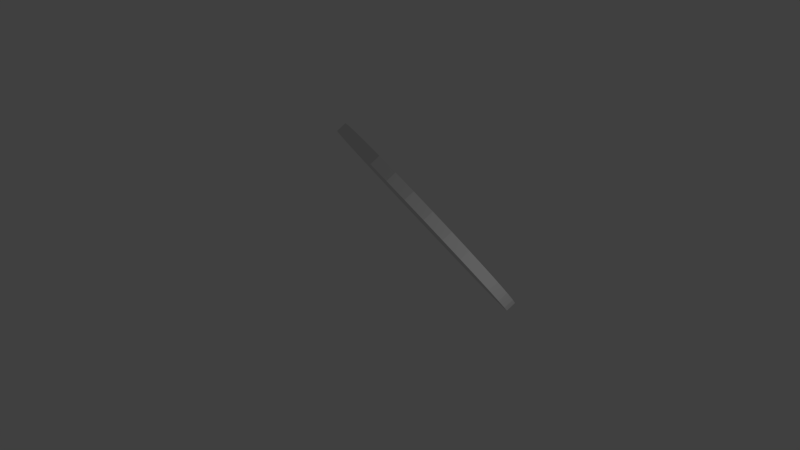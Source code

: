 # Source: kikcode_cylinder.blend  (saved by Blender 2.75.0; exported with 4.5.12 LTS)
import bpy
from mathutils import Matrix  # noqa: F401  (used for matrix-valued properties, if any)

bpy.ops.wm.read_factory_settings(use_empty=True)
scene = bpy.context.scene
scene.name = 'Scene'

# ---- collections
col_collection_1 = bpy.data.collections.new('Collection 1'); scene.collection.children.link(col_collection_1)

# ---- world
world_world = bpy.data.worlds.new('World'); scene.world = world_world
world_world.color = (0.05088, 0.05088, 0.05088)
world_world.use_sun_shadow = False
world_world.sun_shadow_jitter_overblur = 0.0
world_world.cycles.sampling_method = 'MANUAL'
world_world.cycles.sample_map_resolution = 256

# ---- cameras
cam_camera = bpy.data.cameras.new('Camera')
cam_camera.clip_end = 100.0
cam_camera.lens = 35.0
cam_camera.sensor_width = 32.0
cam_camera.sensor_height = 18.0
cam_camera.ortho_scale = 7.314
cam_camera.dof.focus_distance = 0.0
cam_camera.dof.aperture_fstop = 128.0

# ---- lights
light_lamp = bpy.data.lights.new('Lamp', 'POINT')
light_lamp.transmission_factor = 0.0
light_lamp.cutoff_distance = 30.0
light_lamp.energy = 100.0
light_lamp.shadow_buffer_clip_start = 1.001
light_lamp.shadow_soft_size = 0.1
light_lamp.shadow_maximum_resolution = 0.006
light_lamp.use_absolute_resolution = True
light_lamp.cycles.use_multiple_importance_sampling = False

# ---- meshes
me_cylinder = bpy.data.meshes.new('Cylinder')
me_cylinder.from_pydata([(0.0, 2.013, -0.12), (0.0, 2.013, 0.05996), (0.3928, 1.975, -0.12), (0.3928, 1.975, 0.05996), (0.7704, 1.86, -0.12), (0.7704, 1.86, 0.05996), (1.119, 1.674, -0.12), (1.119, 1.674, 0.05996), (1.424, 1.424, -0.12), (1.424, 1.424, 0.05996), (1.674, 1.119, -0.12), (1.674, 1.119, 0.05996), (1.86, 0.7704, -0.12), (1.86, 0.7704, 0.05996), (1.975, 0.3928, -0.12), (1.975, 0.3928, 0.05996), (2.013, 1.52e-07, -0.12), (2.013, 1.52e-07, 0.05996), (1.975, -0.3928, -0.12), (1.975, -0.3928, 0.05996), (1.86, -0.7704, -0.12), (1.86, -0.7704, 0.05996), (1.674, -1.119, -0.12), (1.674, -1.119, 0.05996), (1.424, -1.424, -0.12), (1.424, -1.424, 0.05996), (1.119, -1.674, -0.12), (1.119, -1.674, 0.05996), (0.7704, -1.86, -0.12), (0.7704, -1.86, 0.05996), (0.3928, -1.975, -0.12), (0.3928, -1.975, 0.05996), (-6.56e-07, -2.013, -0.12), (-6.56e-07, -2.013, 0.05996), (-0.3928, -1.975, -0.12), (-0.3928, -1.975, 0.05996), (-0.7704, -1.86, -0.12), (-0.7704, -1.86, 0.05996), (-1.119, -1.674, -0.12), (-1.119, -1.674, 0.05996), (-1.424, -1.424, -0.12), (-1.424, -1.424, 0.05996), (-1.674, -1.119, -0.12), (-1.674, -1.119, 0.05996), (-1.86, -0.7704, -0.12), (-1.86, -0.7704, 0.05996), (-1.975, -0.3928, -0.12), (-1.975, -0.3928, 0.05996), (-2.013, 1.944e-06, -0.12), (-2.013, 1.944e-06, 0.05996), (-1.975, 0.3928, -0.12), (-1.975, 0.3928, 0.05996), (-1.86, 0.7704, -0.12), (-1.86, 0.7704, 0.05996), (-1.674, 1.119, -0.12), (-1.674, 1.119, 0.05996), (-1.424, 1.424, -0.12), (-1.424, 1.424, 0.05996), (-1.119, 1.674, -0.12), (-1.119, 1.674, 0.05996), (-0.7704, 1.86, -0.12), (-0.7704, 1.86, 0.05996), (-0.3928, 1.975, -0.12), (-0.3928, 1.975, 0.05996)], [], [(0, 1, 3, 2), (2, 3, 5, 4), (4, 5, 7, 6), (6, 7, 9, 8), (8, 9, 11, 10), (10, 11, 13, 12), (12, 13, 15, 14), (14, 15, 17, 16), (16, 17, 19, 18), (18, 19, 21, 20), (20, 21, 23, 22), (22, 23, 25, 24), (24, 25, 27, 26), (26, 27, 29, 28), (28, 29, 31, 30), (30, 31, 33, 32), (32, 33, 35, 34), (34, 35, 37, 36), (36, 37, 39, 38), (38, 39, 41, 40), (40, 41, 43, 42), (42, 43, 45, 44), (44, 45, 47, 46), (46, 47, 49, 48), (48, 49, 51, 50), (50, 51, 53, 52), (52, 53, 55, 54), (54, 55, 57, 56), (56, 57, 59, 58), (58, 59, 61, 60), (3, 1, 63, 61, 59, 57, 55, 53, 51, 49, 47, 45, 43, 41, 39, 37, 35, 33, 31, 29, 27, 25, 23, 21, 19, 17, 15, 13, 11, 9, 7, 5), (62, 63, 1, 0), (60, 61, 63, 62), (0, 2, 4, 6, 8, 10, 12, 14, 16, 18, 20, 22, 24, 26, 28, 30, 32, 34, 36, 38, 40, 42, 44, 46, 48, 50, 52, 54, 56, 58, 60, 62)])
_uv = me_cylinder.uv_layers.new(name='UVMap')
_uv.uv.foreach_set('vector', [0.9189, 0.8943, 0.9189, 0.9195, 0.9484, 0.9195, 0.9484, 0.8943, 0.9484, 0.8943, 0.9484, 0.9195, 0.978, 0.9195, 0.978, 0.8943, 0.03196, 0.8943, 0.03196, 0.9195, 0.06153, 0.9195, 0.06153, 0.8943, 0.06153, 0.8943, 0.06153, 0.9195, 0.09109, 0.9195, 0.09109, 0.8943, 0.09109, 0.8943, 0.09109, 0.9195, 0.1207, 0.9195, 0.1207, 0.8943, 0.1207, 0.8943, 0.1207, 0.9195, 0.1502, 0.9195, 0.1502, 0.8943, 0.1502, 0.8943, 0.1502, 0.9195, 0.1798, 0.9195, 0.1798, 0.8943, 0.1798, 0.8943, 0.1798, 0.9195, 0.2093, 0.9195, 0.2093, 0.8943, 0.2093, 0.8943, 0.2093, 0.9195, 0.2389, 0.9195, 0.2389, 0.8943, 0.2389, 0.8943, 0.2389, 0.9195, 0.2685, 0.9195, 0.2685, 0.8943, 0.2685, 0.8943, 0.2685, 0.9195, 0.298, 0.9195, 0.298, 0.8943, 0.298, 0.8943, 0.298, 0.9195, 0.3276, 0.9195, 0.3276, 0.8943, 0.3276, 0.8943, 0.3276, 0.9195, 0.3572, 0.9195, 0.3572, 0.8943, 0.3572, 0.8943, 0.3572, 0.9195, 0.3867, 0.9195, 0.3867, 0.8943, 0.3867, 0.8943, 0.3867, 0.9195, 0.4163, 0.9195, 0.4163, 0.8943, 0.4163, 0.8943, 0.4163, 0.9195, 0.4459, 0.9195, 0.4459, 0.8943, 0.4459, 0.8943, 0.4459, 0.9195, 0.4754, 0.9195, 0.4754, 0.8943, 0.4754, 0.8943, 0.4754, 0.9195, 0.505, 0.9195, 0.505, 0.8943, 0.505, 0.8943, 0.505, 0.9195, 0.5345, 0.9195, 0.5345, 0.8943, 0.5345, 0.8943, 0.5345, 0.9195, 0.5641, 0.9195, 0.5641, 0.8943, 0.5641, 0.8943, 0.5641, 0.9195, 0.5937, 0.9195, 0.5937, 0.8943, 0.5937, 0.8943, 0.5937, 0.9195, 0.6232, 0.9195, 0.6232, 0.8943, 0.6232, 0.8943, 0.6232, 0.9195, 0.6528, 0.9195, 0.6528, 0.8943, 0.6528, 0.8943, 0.6528, 0.9195, 0.6824, 0.9195, 0.6824, 0.8943, 0.6824, 0.8943, 0.6824, 0.9195, 0.7119, 0.9195, 0.7119, 0.8943, 0.7119, 0.8943, 0.7119, 0.9195, 0.7415, 0.9195, 0.7415, 0.8943, 0.7415, 0.8943, 0.7415, 0.9195, 0.771, 0.9195, 0.771, 0.8943, 0.771, 0.8943, 0.771, 0.9195, 0.8006, 0.9195, 0.8006, 0.8943, 0.8006, 0.8943, 0.8006, 0.9195, 0.8302, 0.9195, 0.8302, 0.8943, 0.8302, 0.8943, 0.8302, 0.9195, 0.8597, 0.9195, 0.8597, 0.8943, 0.5932, 0.8425, 0.5124, 0.8504, 0.4316, 0.8425, 0.3539, 0.8189, 0.2823, 0.7806, 0.2196, 0.7291, 0.1681, 0.6664, 0.1298, 0.5948, 0.1063, 0.5171, 0.09831, 0.4363, 0.1063, 0.3555, 0.1298, 0.2779, 0.1681, 0.2063, 0.2196, 0.1435, 0.2823, 0.09202, 0.3539, 0.05375, 0.4316, 0.03019, 0.5124, 0.02223, 0.5932, 0.03019, 0.6709, 0.05375, 0.7425, 0.09202, 0.8052, 0.1435, 0.8567, 0.2063, 0.895, 0.2779, 0.9185, 0.3555, 0.9265, 0.4363, 0.9185, 0.5171, 0.895, 0.5948, 0.8567, 0.6664, 0.8052, 0.7291, 0.7425, 0.7806, 0.6709, 0.8189, 0.8893, 0.8943, 0.8893, 0.9195, 0.9189, 0.9195, 0.9189, 0.8943, 0.8597, 0.8943, 0.8597, 0.9195, 0.8893, 0.9195, 0.8893, 0.8943, 0.5124, 0.8504, 0.5932, 0.8425, 0.6709, 0.8189, 0.7425, 0.7806, 0.8052, 0.7291, 0.8567, 0.6664, 0.895, 0.5948, 0.9185, 0.5171, 0.9265, 0.4363, 0.9185, 0.3555, 0.895, 0.2779, 0.8567, 0.2063, 0.8052, 0.1435, 0.7425, 0.09202, 0.6709, 0.05375, 0.5932, 0.03019, 0.5124, 0.02223, 0.4316, 0.03019, 0.3539, 0.05375, 0.2823, 0.09202, 0.2196, 0.1435, 0.1681, 0.2063, 0.1298, 0.2779, 0.1063, 0.3555, 0.09831, 0.4363, 0.1063, 0.5171, 0.1298, 0.5948, 0.1681, 0.6664, 0.2196, 0.7291, 0.2823, 0.7806, 0.3539, 0.8189, 0.4316, 0.8425])
me_cylinder.use_remesh_preserve_volume = False
me_cylinder.use_remesh_preserve_attributes = False
me_cylinder.use_mirror_vertex_groups = False
me_cylinder.update()
arm_armature = bpy.data.armatures.new('Armature')  # bones are not reproduced

# ---- objects
ob_cylinder = bpy.data.objects.new('Cylinder', me_cylinder)
ob_armature = bpy.data.objects.new('Armature', arm_armature)
ob_lamp = bpy.data.objects.new('Lamp', light_lamp)
ob_camera = bpy.data.objects.new('Camera', cam_camera)

# ---- transforms, parenting, visibility, modifiers, constraints
ob_cylinder.location = (0.0, 0.0, 0.0)
ob_cylinder.rotation_euler = (1.571, 0.0, 0.0)
ob_cylinder.lineart.crease_threshold = 0.0
ob_armature.location = (0.0, 0.0, -0.14)
ob_armature.rotation_euler = (-1.571, -0.0, 0.0)
ob_armature.lineart.crease_threshold = 0.0
ob_lamp.location = (4.076, 1.005, 5.904)
ob_lamp.rotation_euler = (0.6503, 0.05522, 1.866)
ob_lamp.lock_rotations_4d = False
ob_lamp.empty_display_type = 'ARROWS'
ob_lamp.color = (0.0, 0.0, 0.0, 0.0)
ob_lamp.lineart.crease_threshold = 0.0
ob_camera.location = (-0.08689, -0.252, 14.38)
ob_camera.rotation_euler = (0.0, 0.01082, 0.8149)
ob_camera.lock_rotations_4d = False
ob_camera.empty_display_type = 'ARROWS'
ob_camera.color = (0.0, 0.0, 0.0, 0.0)
ob_camera.display_type = 'WIRE'
ob_camera.lineart.crease_threshold = 0.0

# ---- collection membership
col_collection_1.objects.link(ob_cylinder)
col_collection_1.objects.link(ob_armature)
col_collection_1.objects.link(ob_lamp)
col_collection_1.objects.link(ob_camera)

# ---- scene / render settings (as saved in the file)
scene.camera = ob_camera
scene.frame_start = 1; scene.frame_end = 30; scene.frame_set(177)
scene.render.engine = 'BLENDER_EEVEE_NEXT'
scene.render.resolution_percentage = 50
scene.render.dither_intensity = 0.0
scene.cycles.use_denoising = False
scene.cycles.samples = 10
scene.cycles.sampling_pattern = 'TABULATED_SOBOL'
scene.cycles.light_sampling_threshold = 0.0
scene.cycles.use_adaptive_sampling = False
scene.cycles.use_light_tree = False
scene.cycles.blur_glossy = 0.0
scene.cycles.pixel_filter_type = 'GAUSSIAN'
scene.cycles.sample_clamp_indirect = 0.0
scene.view_settings.view_transform = 'Standard'
bpy.context.view_layer.update()
